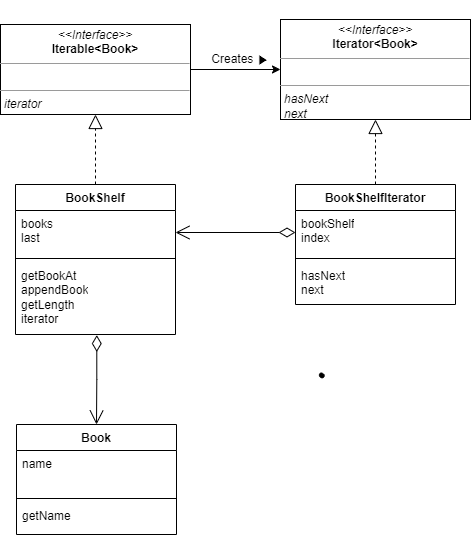

The diagram above was exported from draw.io. Its source (the exported page's mxGraphModel, read from the mxfile embedded in the PNG):
<mxGraphModel dx="1877" dy="1718" grid="1" gridSize="10" guides="1" tooltips="1" connect="1" arrows="1" fold="1" page="1" pageScale="1" pageWidth="827" pageHeight="1169" math="0" shadow="0">
  <root>
    <mxCell id="WIyWlLk6GJQsqaUBKTNV-0" />
    <mxCell id="WIyWlLk6GJQsqaUBKTNV-1" parent="WIyWlLk6GJQsqaUBKTNV-0" />
    <mxCell id="cSjQ2SIbpLFYoUJjOh79-21" style="edgeStyle=orthogonalEdgeStyle;rounded=0;orthogonalLoop=1;jettySize=auto;html=1;entryX=0;entryY=0.5;entryDx=0;entryDy=0;" edge="1" parent="WIyWlLk6GJQsqaUBKTNV-1" source="cSjQ2SIbpLFYoUJjOh79-1" target="cSjQ2SIbpLFYoUJjOh79-3">
      <mxGeometry relative="1" as="geometry" />
    </mxCell>
    <mxCell id="cSjQ2SIbpLFYoUJjOh79-1" value="&lt;p style=&quot;margin:0px;margin-top:4px;text-align:center;&quot;&gt;&lt;i&gt;&amp;lt;&amp;lt;Interface&amp;gt;&amp;gt;&lt;/i&gt;&lt;br&gt;&lt;b&gt;Iterable&amp;lt;Book&amp;gt;&lt;/b&gt;&lt;/p&gt;&lt;hr size=&quot;1&quot;&gt;&lt;p style=&quot;margin:0px;margin-left:4px;&quot;&gt;&lt;br&gt;&lt;/p&gt;&lt;hr size=&quot;1&quot;&gt;&lt;p style=&quot;margin:0px;margin-left:4px;&quot;&gt;&lt;i&gt;iterator&lt;/i&gt;&lt;br&gt;&lt;/p&gt;" style="verticalAlign=top;align=left;overflow=fill;fontSize=12;fontFamily=Helvetica;html=1;whiteSpace=wrap;" vertex="1" parent="WIyWlLk6GJQsqaUBKTNV-1">
      <mxGeometry x="-50" y="120" width="190" height="90" as="geometry" />
    </mxCell>
    <mxCell id="cSjQ2SIbpLFYoUJjOh79-3" value="&lt;p style=&quot;margin:0px;margin-top:4px;text-align:center;&quot;&gt;&lt;i&gt;&amp;lt;&amp;lt;Interface&amp;gt;&amp;gt;&lt;/i&gt;&lt;br&gt;&lt;b&gt;Iterator&amp;lt;Book&amp;gt;&lt;/b&gt;&lt;/p&gt;&lt;hr size=&quot;1&quot;&gt;&lt;p style=&quot;margin:0px;margin-left:4px;&quot;&gt;&lt;br&gt;&lt;/p&gt;&lt;hr size=&quot;1&quot;&gt;&lt;p style=&quot;margin:0px;margin-left:4px;&quot;&gt;&lt;i&gt;hasNext&lt;/i&gt;&lt;/p&gt;&lt;p style=&quot;margin:0px;margin-left:4px;&quot;&gt;&lt;i&gt;next&lt;/i&gt;&lt;/p&gt;" style="verticalAlign=top;align=left;overflow=fill;fontSize=12;fontFamily=Helvetica;html=1;whiteSpace=wrap;" vertex="1" parent="WIyWlLk6GJQsqaUBKTNV-1">
      <mxGeometry x="230" y="115" width="190" height="100" as="geometry" />
    </mxCell>
    <mxCell id="cSjQ2SIbpLFYoUJjOh79-4" value="BookShelfIterator&lt;br&gt;" style="swimlane;fontStyle=1;align=center;verticalAlign=top;childLayout=stackLayout;horizontal=1;startSize=26;horizontalStack=0;resizeParent=1;resizeParentMax=0;resizeLast=0;collapsible=1;marginBottom=0;whiteSpace=wrap;html=1;" vertex="1" parent="WIyWlLk6GJQsqaUBKTNV-1">
      <mxGeometry x="245" y="280" width="160" height="120" as="geometry" />
    </mxCell>
    <mxCell id="cSjQ2SIbpLFYoUJjOh79-5" value="bookShelf&lt;br&gt;index" style="text;strokeColor=none;fillColor=none;align=left;verticalAlign=top;spacingLeft=4;spacingRight=4;overflow=hidden;rotatable=0;points=[[0,0.5],[1,0.5]];portConstraint=eastwest;whiteSpace=wrap;html=1;" vertex="1" parent="cSjQ2SIbpLFYoUJjOh79-4">
      <mxGeometry y="26" width="160" height="44" as="geometry" />
    </mxCell>
    <mxCell id="cSjQ2SIbpLFYoUJjOh79-6" value="" style="line;strokeWidth=1;fillColor=none;align=left;verticalAlign=middle;spacingTop=-1;spacingLeft=3;spacingRight=3;rotatable=0;labelPosition=right;points=[];portConstraint=eastwest;strokeColor=inherit;" vertex="1" parent="cSjQ2SIbpLFYoUJjOh79-4">
      <mxGeometry y="70" width="160" height="8" as="geometry" />
    </mxCell>
    <mxCell id="cSjQ2SIbpLFYoUJjOh79-7" value="hasNext&lt;br&gt;next" style="text;strokeColor=none;fillColor=none;align=left;verticalAlign=top;spacingLeft=4;spacingRight=4;overflow=hidden;rotatable=0;points=[[0,0.5],[1,0.5]];portConstraint=eastwest;whiteSpace=wrap;html=1;" vertex="1" parent="cSjQ2SIbpLFYoUJjOh79-4">
      <mxGeometry y="78" width="160" height="42" as="geometry" />
    </mxCell>
    <mxCell id="cSjQ2SIbpLFYoUJjOh79-12" value="BookShelf&lt;br&gt;" style="swimlane;fontStyle=1;align=center;verticalAlign=top;childLayout=stackLayout;horizontal=1;startSize=26;horizontalStack=0;resizeParent=1;resizeParentMax=0;resizeLast=0;collapsible=1;marginBottom=0;whiteSpace=wrap;html=1;" vertex="1" parent="WIyWlLk6GJQsqaUBKTNV-1">
      <mxGeometry x="-35" y="280" width="160" height="150" as="geometry" />
    </mxCell>
    <mxCell id="cSjQ2SIbpLFYoUJjOh79-13" value="books&lt;br&gt;last" style="text;strokeColor=none;fillColor=none;align=left;verticalAlign=top;spacingLeft=4;spacingRight=4;overflow=hidden;rotatable=0;points=[[0,0.5],[1,0.5]];portConstraint=eastwest;whiteSpace=wrap;html=1;" vertex="1" parent="cSjQ2SIbpLFYoUJjOh79-12">
      <mxGeometry y="26" width="160" height="44" as="geometry" />
    </mxCell>
    <mxCell id="cSjQ2SIbpLFYoUJjOh79-14" value="" style="line;strokeWidth=1;fillColor=none;align=left;verticalAlign=middle;spacingTop=-1;spacingLeft=3;spacingRight=3;rotatable=0;labelPosition=right;points=[];portConstraint=eastwest;strokeColor=inherit;" vertex="1" parent="cSjQ2SIbpLFYoUJjOh79-12">
      <mxGeometry y="70" width="160" height="8" as="geometry" />
    </mxCell>
    <mxCell id="cSjQ2SIbpLFYoUJjOh79-15" value="getBookAt&lt;br&gt;appendBook&lt;br&gt;getLength&lt;br&gt;iterator" style="text;strokeColor=none;fillColor=none;align=left;verticalAlign=top;spacingLeft=4;spacingRight=4;overflow=hidden;rotatable=0;points=[[0,0.5],[1,0.5]];portConstraint=eastwest;whiteSpace=wrap;html=1;" vertex="1" parent="cSjQ2SIbpLFYoUJjOh79-12">
      <mxGeometry y="78" width="160" height="72" as="geometry" />
    </mxCell>
    <mxCell id="cSjQ2SIbpLFYoUJjOh79-17" value="Book" style="swimlane;fontStyle=1;align=center;verticalAlign=top;childLayout=stackLayout;horizontal=1;startSize=26;horizontalStack=0;resizeParent=1;resizeParentMax=0;resizeLast=0;collapsible=1;marginBottom=0;whiteSpace=wrap;html=1;" vertex="1" parent="WIyWlLk6GJQsqaUBKTNV-1">
      <mxGeometry x="-34" y="520" width="160" height="110" as="geometry" />
    </mxCell>
    <mxCell id="cSjQ2SIbpLFYoUJjOh79-18" value="name" style="text;strokeColor=none;fillColor=none;align=left;verticalAlign=top;spacingLeft=4;spacingRight=4;overflow=hidden;rotatable=0;points=[[0,0.5],[1,0.5]];portConstraint=eastwest;whiteSpace=wrap;html=1;" vertex="1" parent="cSjQ2SIbpLFYoUJjOh79-17">
      <mxGeometry y="26" width="160" height="44" as="geometry" />
    </mxCell>
    <mxCell id="cSjQ2SIbpLFYoUJjOh79-19" value="" style="line;strokeWidth=1;fillColor=none;align=left;verticalAlign=middle;spacingTop=-1;spacingLeft=3;spacingRight=3;rotatable=0;labelPosition=right;points=[];portConstraint=eastwest;strokeColor=inherit;" vertex="1" parent="cSjQ2SIbpLFYoUJjOh79-17">
      <mxGeometry y="70" width="160" height="8" as="geometry" />
    </mxCell>
    <mxCell id="cSjQ2SIbpLFYoUJjOh79-20" value="getName" style="text;strokeColor=none;fillColor=none;align=left;verticalAlign=top;spacingLeft=4;spacingRight=4;overflow=hidden;rotatable=0;points=[[0,0.5],[1,0.5]];portConstraint=eastwest;whiteSpace=wrap;html=1;" vertex="1" parent="cSjQ2SIbpLFYoUJjOh79-17">
      <mxGeometry y="78" width="160" height="32" as="geometry" />
    </mxCell>
    <mxCell id="cSjQ2SIbpLFYoUJjOh79-23" value="Creates ▶" style="text;html=1;strokeColor=none;fillColor=none;align=center;verticalAlign=middle;whiteSpace=wrap;rounded=0;" vertex="1" parent="WIyWlLk6GJQsqaUBKTNV-1">
      <mxGeometry x="160" y="140" width="60" height="30" as="geometry" />
    </mxCell>
    <mxCell id="cSjQ2SIbpLFYoUJjOh79-25" value="" style="endArrow=block;dashed=1;endFill=0;endSize=12;html=1;rounded=0;entryX=0.5;entryY=1;entryDx=0;entryDy=0;exitX=0.5;exitY=0;exitDx=0;exitDy=0;" edge="1" parent="WIyWlLk6GJQsqaUBKTNV-1" source="cSjQ2SIbpLFYoUJjOh79-12" target="cSjQ2SIbpLFYoUJjOh79-1">
      <mxGeometry width="160" relative="1" as="geometry">
        <mxPoint x="30" y="270" as="sourcePoint" />
        <mxPoint x="190" y="270" as="targetPoint" />
      </mxGeometry>
    </mxCell>
    <mxCell id="cSjQ2SIbpLFYoUJjOh79-26" value="" style="endArrow=block;dashed=1;endFill=0;endSize=12;html=1;rounded=0;exitX=0.5;exitY=0;exitDx=0;exitDy=0;entryX=0.5;entryY=1;entryDx=0;entryDy=0;" edge="1" parent="WIyWlLk6GJQsqaUBKTNV-1" source="cSjQ2SIbpLFYoUJjOh79-4" target="cSjQ2SIbpLFYoUJjOh79-3">
      <mxGeometry width="160" relative="1" as="geometry">
        <mxPoint x="324.5" y="290" as="sourcePoint" />
        <mxPoint x="320" y="230" as="targetPoint" />
      </mxGeometry>
    </mxCell>
    <mxCell id="cSjQ2SIbpLFYoUJjOh79-28" value="" style="endArrow=open;html=1;endSize=12;startArrow=diamondThin;startSize=14;startFill=0;edgeStyle=orthogonalEdgeStyle;align=left;verticalAlign=bottom;rounded=0;entryX=1;entryY=0.5;entryDx=0;entryDy=0;exitX=0;exitY=0.5;exitDx=0;exitDy=0;" edge="1" parent="WIyWlLk6GJQsqaUBKTNV-1" source="cSjQ2SIbpLFYoUJjOh79-5" target="cSjQ2SIbpLFYoUJjOh79-13">
      <mxGeometry x="0.25" y="40" relative="1" as="geometry">
        <mxPoint x="140" y="470" as="sourcePoint" />
        <mxPoint x="300" y="470" as="targetPoint" />
        <mxPoint as="offset" />
      </mxGeometry>
    </mxCell>
    <mxCell id="cSjQ2SIbpLFYoUJjOh79-30" value="" style="endArrow=open;html=1;endSize=12;startArrow=diamondThin;startSize=14;startFill=0;edgeStyle=orthogonalEdgeStyle;align=left;verticalAlign=bottom;rounded=0;entryX=0.5;entryY=0;entryDx=0;entryDy=0;exitX=0.508;exitY=1.008;exitDx=0;exitDy=0;exitPerimeter=0;" edge="1" parent="WIyWlLk6GJQsqaUBKTNV-1" source="cSjQ2SIbpLFYoUJjOh79-15" target="cSjQ2SIbpLFYoUJjOh79-17">
      <mxGeometry x="0.25" y="40" relative="1" as="geometry">
        <mxPoint x="60" y="450" as="sourcePoint" />
        <mxPoint x="-70" y="460" as="targetPoint" />
        <mxPoint as="offset" />
      </mxGeometry>
    </mxCell>
    <mxCell id="cSjQ2SIbpLFYoUJjOh79-31" value="" style="shape=stencil(fZbdcgIhDIWfZm8zQAg/17Z9j85U606tdqz9e/tmZ0c0uJ47xP0I5JwEBl59bp8/1kNwn6fj4W39M76ctgM/DCGM++36OJ50NPDjwKvN4bh+PR6+9i/z74/n6ctp9H74nlb4nbmSKZeJCu5vngmZ6jzzNAO7cX8FVKEsBuBKrgKg9oAE8gkCbLeUhEoEQKSUDZDLeWYRKIl8MEDRmHwfyBrBG6Amyu4+kDxxMoB3jhwgYu7TVAsVkFcWCs4CTBEoF4RctKeOxHIf8IXYpikHikAIf+MNUW94AGSSaoAoFIE3AlOyeWU+p2E5S9yfQZcQILVuQOwZdJNoS9Ls3wA5u2XZTIHECqeJ9kDpSaauRiNVcAY1QhdBzeLBli5WazpkSsBLV25uRaqWRyFawTQzRRIQYirJzq5atkBqLfouwqUxLBepthWb10vrWZY6UOAeyKCCtDV625mm9gmUC4Wc3VLJMMIE1BsA2FW9JraVlQB7n3c9oMKhCLEvIM1zBPZ25/umNQ1tVEC2G+fFCC8g398O2hNQuQlVu752DBfA+q0ptnqO5JFmeuIuo9DY7KjY71UxdJV4EntifPWorW++R/dC4t7V3DlIB5cHx2bc7eb3yvX//QNFp+bHDT/+Aw==);lineShape=1;" vertex="1" parent="WIyWlLk6GJQsqaUBKTNV-1">
      <mxGeometry x="268.8679608424759" y="468.4753185620348" width="4.672539772115215" height="4.665236216357812" as="geometry" />
    </mxCell>
    <mxCell id="cSjQ2SIbpLFYoUJjOh79-33" value="" style="shape=stencil(fZbdcgIhDIWfZm8zQAg/17Z9j85U606tdqz9e/tmZ0c0uJ47xP0I5JwEBl59bp8/1kNwn6fj4W39M76ctgM/DCGM++36OJ50NPDjwKvN4bh+PR6+9i/z74/n6ctp9H74nlb4nbmSKZeJCu5vngmZ6jzzNAO7cX8FVKEsBuBKrgKg9oAE8gkCbLeUhEoEQKSUDZDLeWYRKIl8MEDRmHwfyBrBG6Amyu4+kDxxMoB3jhwgYu7TVAsVkFcWCs4CTBEoF4RctKeOxHIf8IXYpikHikAIf+MNUW94AGSSaoAoFIE3AlOyeWU+p2E5S9yfQZcQILVuQOwZdJNoS9Ls3wA5u2XZTIHECqeJ9kDpSaauRiNVcAY1QhdBzeLBli5WazpkSsBLV25uRaqWRyFawTQzRRIQYirJzq5atkBqLfouwqUxLBepthWb10vrWZY6UOAeyKCCtDV625mm9gmUC4Wc3VLJMMIE1BsA2FW9JraVlQB7n3c9oMKhCLEvIM1zBPZ25/umNQ1tVEC2G+fFCC8g398O2hNQuQlVu752DBfA+q0ptnqO5JFmeuIuo9DY7KjY71UxdJV4EntifPWorW++R/dC4t7V3DlIB5cHx2bc7eb3yvX//QNFp+bHDT/+Aw==);lineShape=1;" vertex="1" parent="WIyWlLk6GJQsqaUBKTNV-1">
      <mxGeometry x="305.66794863544465" y="-45.924690593238665" width="4.672539772115215" height="4.665236216357755" as="geometry" />
    </mxCell>
  </root>
</mxGraphModel>